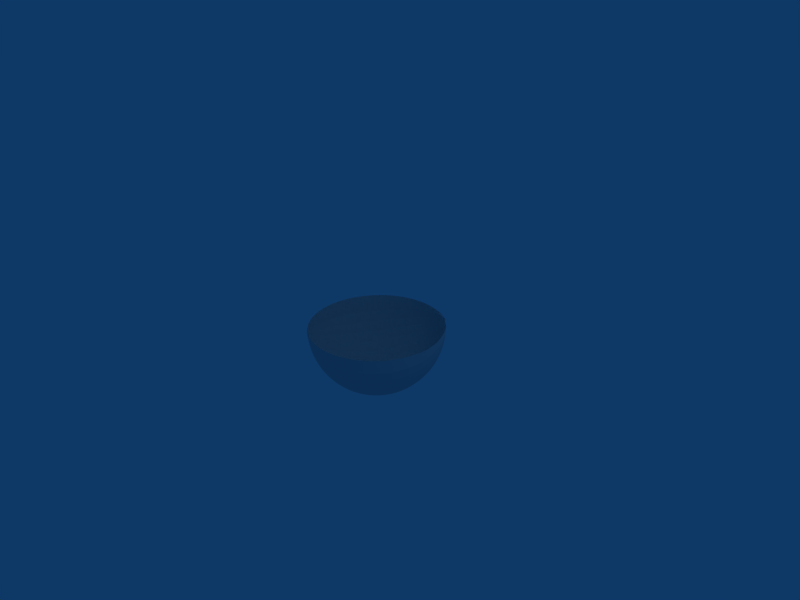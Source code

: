 # Source: halfSphere.blend  (saved by Blender 2.42.0; exported with 4.5.12 LTS)
import bpy
from mathutils import Matrix  # noqa: F401  (used for matrix-valued properties, if any)

bpy.ops.wm.read_factory_settings(use_empty=True)
scene = bpy.context.scene
scene.name = 'Scene'

# ---- collections
col_collection_1 = bpy.data.collections.new('Collection 1'); scene.collection.children.link(col_collection_1)

# ---- world
world_world = bpy.data.worlds.new('World'); scene.world = world_world
world_world.color = (0.05656, 0.2208, 0.4)
world_world.use_sun_shadow = False
world_world.sun_shadow_jitter_overblur = 0.0
world_world.cycles.sampling_method = 'MANUAL'
world_world.cycles.sample_map_resolution = 256

# ---- cameras
cam_camera = bpy.data.cameras.new('Camera')
cam_camera.passepartout_alpha = 0.2
cam_camera.clip_end = 100.0
cam_camera.lens = 35.0
cam_camera.ortho_scale = 7.314
cam_camera.show_passepartout = False
cam_camera.show_safe_areas = True
cam_camera.dof.focus_distance = 0.0
cam_camera.dof.aperture_fstop = 128.0

# ---- lights
light_spot = bpy.data.lights.new('Spot', 'POINT')
light_spot.transmission_factor = 0.0
light_spot.cutoff_distance = 30.0
light_spot.energy = 100.0
light_spot.shadow_buffer_clip_start = 1.001
light_spot.shadow_soft_size = 1.0
light_spot.shadow_maximum_resolution = 0.006
light_spot.use_absolute_resolution = True
light_spot.cycles.use_multiple_importance_sampling = False

# ---- meshes
me_sphere = bpy.data.meshes.new('Sphere')
me_sphere.from_pydata([(0.4646, 0.9015, -2.15e-08), (0.4385, 0.9181, -2.901e-08), (0.3568, 0.9527, -1.633e-09), (0.2708, 0.9708, 6.349e-09), (0.195, 0.9897, 3.42e-08), (0.118, 1.003, 5.586e-08), (0.04028, 1.009, 1.707e-09), (-0.03779, 1.01, 2.497e-10), (-0.1157, 1.004, 1.857e-08), (-0.1929, 0.9926, 1.09e-08), (-0.269, 0.9749, -3.644e-09), (-0.3435, 0.9512, 1.904e-08), (-0.416, 0.9217, -3.764e-09), (-0.4859, 0.8866, 7.689e-09), (-0.5529, 0.8461, 5.45e-09), (-0.6165, 0.8004, -2.146e-08), (-0.6764, 0.7499, 1.692e-09), (-0.7322, 0.6948, 1.833e-08), (-0.7835, 0.6355, 4.454e-09), (-0.83, 0.5724, -8.502e-09), (-0.8715, 0.5058, -8.061e-09), (-0.9077, 0.4361, 5.497e-10), (-0.9383, 0.3638, -7.828e-09), (-0.9632, 0.2893, -2.893e-09), (-0.9822, 0.2132, -2.077e-09), (-0.9952, 0.1357, -3.958e-09), (-1.002, 0.05752, 5.788e-09), (-1.003, -0.02097, -6.556e-09), (-0.9976, -0.09927, -8.126e-09), (-0.9862, -0.1769, -5.031e-09), (-0.9687, -0.2533, 4.751e-09), (-0.9453, -0.3282, -1.093e-08), (-0.9162, -0.4009, 2.122e-08), (-0.8815, -0.4711, -6.316e-09), (-0.8414, -0.5384, -1.961e-08), (-0.7961, -0.6022, 2.265e-09), (-0.746, -0.6623, 1.678e-09), (-0.6914, -0.7182, 2.555e-08), (-0.4972, -0.8613, 1.446e-08), (-0.4275, -0.8973, -1.325e-08), (-0.3552, -0.9276, -1.035e-08), (-0.2807, -0.9522, 3.794e-10), (-0.2045, -0.9709, -6.258e-09), (-0.1271, -0.9836, 7.103e-09), (-0.04885, -0.9901, 7.06e-09), (0.02965, -0.9905, 3.015e-11), (0.1079, -0.9848, 3.29e-08), (0.1856, -0.9729, 1.87e-08), (0.262, -0.955, 6.827e-10), (0.3368, -0.9312, -1.525e-08), (0.4095, -0.9016, -2.313e-08), (0.4797, -0.8663, 2.473e-09), (0.5469, -0.8257, -2.041e-08), (0.6107, -0.78, -2.736e-08), (0.6707, -0.7294, 7.059e-09), (0.7266, -0.6743, 2.907e-08), (0.778, -0.615, -2.935e-09), (0.8246, -0.5518, 1.766e-08), (0.866, -0.4852, 5.824e-09), (0.9021, -0.4155, 8.126e-09), (0.9326, -0.3433, -1.821e-09), (0.9468, -0.2882, -1.738e-09), (0.9676, -0.2081, -6.067e-10), (0.989, -0.1155, 7.685e-09), (0.994, -0.06407, 7.223e-10), (0.9958, 0.0263, -5.827e-09), (0.9852, 0.1092, 1.173e-08), (0.9715, 0.1827, 1.301e-08), (0.9553, 0.2617, 1.628e-08), (0.9297, 0.333, 6.465e-09), (0.9, 0.4049, 3.983e-09), (0.865, 0.4756, 1.92e-08), (0.8259, 0.5446, -2.312e-10), (0.7837, 0.6149, 7.808e-09), (0.7351, 0.6747, 2.537e-08), (0.6841, 0.735, 1.221e-08), (0.6406, 0.7728, 6.863e-09), (0.595, 0.8054, -8.406e-09), (0.6813, 0.732, 0.005303), (0.7353, 0.6776, -0.01146), (0.7849, 0.619, -0.02816), (0.8296, 0.5566, -0.04469), (0.8692, 0.4908, -0.06093), (0.9034, 0.4219, -0.07681), (0.932, 0.3504, -0.0922), (0.9549, 0.2768, -0.107), (0.972, 0.2015, -0.1212), (0.983, 0.1249, -0.1346), (0.988, 0.04756, -0.1472), (0.9868, -0.03008, -0.1589), (0.9796, -0.1075, -0.1696), (0.9664, -0.1843, -0.1793), (0.9472, -0.26, -0.1878), (0.9221, -0.334, -0.1952), (0.8914, -0.406, -0.2014), (0.8552, -0.4755, -0.2064), (0.8137, -0.5421, -0.21), (0.7672, -0.6053, -0.2124), (0.7159, -0.6648, -0.2135), (0.6602, -0.7201, -0.2133), (0.6005, -0.7711, -0.2117), (0.5371, -0.8173, -0.2088), (0.4703, -0.8584, -0.2047), (0.4007, -0.8943, -0.1993), (0.3286, -0.9246, -0.1926), (0.2544, -0.9493, -0.1848), (0.1787, -0.9681, -0.1758), (0.1019, -0.9809, -0.1658), (0.02449, -0.9877, -0.1547), (-0.0531, -0.9883, -0.1427), (-0.1304, -0.9829, -0.1298), (-0.2068, -0.9715, -0.1161), (-0.282, -0.954, -0.1017), (-0.3555, -0.9307, -0.0866), (-0.4267, -0.9016, -0.07102), (-0.4953, -0.867, -0.055), (-0.498, -0.8646, -0.06679), (-0.432, -0.8969, -0.09452), (-0.3634, -0.9237, -0.1217), (-0.2925, -0.9447, -0.1481), (-0.2198, -0.96, -0.1736), (-0.1458, -0.9693, -0.198), (-0.07083, -0.9727, -0.2212), (0.004551, -0.97, -0.243), (0.0799, -0.9614, -0.2634), (0.1548, -0.9468, -0.2821), (0.2287, -0.9264, -0.2991), (0.3011, -0.9003, -0.3142), (0.3718, -0.8687, -0.3274), (0.4401, -0.8317, -0.3386), (0.5058, -0.7895, -0.3476), (0.5683, -0.7425, -0.3546), (0.6273, -0.6909, -0.3594), (0.6824, -0.6351, -0.3619), (0.7333, -0.5753, -0.3622), (0.7798, -0.512, -0.3603), (0.8214, -0.4456, -0.3561), (0.8579, -0.3764, -0.3498), (0.8891, -0.3048, -0.3413), (0.9149, -0.2314, -0.3307), (0.935, -0.1566, -0.3181), (0.9494, -0.08078, -0.3035), (0.9579, -0.004484, -0.287), (0.9605, 0.07184, -0.2688), (0.9572, 0.1477, -0.2489), (0.948, 0.2227, -0.2274), (0.9329, 0.2963, -0.2046), (0.9121, 0.3681, -0.1805), (0.8857, 0.4376, -0.1553), (0.8538, 0.5044, -0.1291), (0.8166, 0.5681, -0.1022), (0.7744, 0.6283, -0.07459), (0.7274, 0.6846, -0.04654), (0.676, 0.7367, -0.0182), (0.5901, 0.8099, 4.763e-09), (0.5813, 0.8162, -1.118e-08), (0.6677, 0.7434, -0.04031), (0.715, 0.6946, -0.07954), (0.758, 0.6415, -0.1183), (0.7963, 0.5844, -0.1563), (0.8297, 0.5237, -0.1933), (0.8579, 0.4599, -0.2292), (0.8809, 0.3931, -0.2636), (0.8984, 0.324, -0.2964), (0.9104, 0.2528, -0.3274), (0.9168, 0.1801, -0.3564), (0.9176, 0.1063, -0.3831), (0.9126, 0.03186, -0.4075), (0.9021, -0.0428, -0.4294), (0.886, -0.1172, -0.4487), (0.8644, -0.1909, -0.4652), (0.8375, -0.2634, -0.4788), (0.8054, -0.3343, -0.4894), (0.7684, -0.4031, -0.4971), (0.7266, -0.4694, -0.5017), (0.6804, -0.5328, -0.5031), (0.6299, -0.593, -0.5015), (0.5756, -0.6495, -0.4968), (0.5177, -0.702, -0.489), (0.4567, -0.7501, -0.4783), (0.3928, -0.7937, -0.4645), (0.3265, -0.8323, -0.4479), (0.2582, -0.8658, -0.4286), (0.1883, -0.894, -0.4066), (0.1172, -0.9167, -0.382), (0.0454, -0.9337, -0.3552), (-0.02667, -0.945, -0.3261), (-0.09858, -0.9504, -0.2951), (-0.1699, -0.95, -0.2622), (-0.2401, -0.9437, -0.2277), (-0.3089, -0.9316, -0.1918), (-0.3758, -0.9137, -0.1547), (-0.4403, -0.8902, -0.1166), (-0.496, -0.8532, -2.768e-09), (-0.513, -0.8654, -2.748e-08), (-0.4514, -0.8818, -0.1368), (-0.3923, -0.9011, -0.1848), (-0.3308, -0.9148, -0.2316), (-0.2673, -0.9229, -0.277), (-0.2021, -0.9254, -0.3207), (-0.1357, -0.9221, -0.3625), (-0.06841, -0.9131, -0.402), (-0.0007123, -0.8985, -0.439), (0.06699, -0.8784, -0.4733), (0.1343, -0.8528, -0.5047), (0.2007, -0.822, -0.5329), (0.2659, -0.7861, -0.5579), (0.3295, -0.7454, -0.5795), (0.3911, -0.7001, -0.5974), (0.4502, -0.6504, -0.6117), (0.5066, -0.5968, -0.6223), (0.5598, -0.5395, -0.6289), (0.6096, -0.4788, -0.6318), (0.6556, -0.4152, -0.6307), (0.6976, -0.3491, -0.6257), (0.7353, -0.2807, -0.6169), (0.7685, -0.2107, -0.6042), (0.7969, -0.1393, -0.5879), (0.8204, -0.06714, -0.5679), (0.8388, 0.005482, -0.5444), (0.8521, 0.07807, -0.5175), (0.8601, 0.1502, -0.4875), (0.8628, 0.2213, -0.4545), (0.8602, 0.2912, -0.4186), (0.8523, 0.3592, -0.3802), (0.8391, 0.425, -0.3394), (0.8208, 0.4882, -0.2966), (0.7974, 0.5483, -0.2519), (0.7691, 0.6051, -0.2057), (0.736, 0.6582, -0.1581), (0.6985, 0.7072, -0.1097), (0.6566, 0.7518, -0.0605), (0.5746, 0.8217, 1.938e-08), (0.57, 0.826, 5.245e-09), (0.6429, 0.7619, -0.07825), (0.6781, 0.7222, -0.1362), (0.7091, 0.6781, -0.1932), (0.7358, 0.6298, -0.2491), (0.7578, 0.5776, -0.3034), (0.7753, 0.5218, -0.3559), (0.7879, 0.4628, -0.4061), (0.7957, 0.401, -0.4539), (0.7986, 0.3367, -0.4989), (0.7966, 0.2703, -0.5408), (0.7896, 0.2023, -0.5793), (0.7778, 0.133, -0.6143), (0.7612, 0.06287, -0.6455), (0.7399, -0.007628, -0.6727), (0.714, -0.07808, -0.6958), (0.6837, -0.1481, -0.7146), (0.6492, -0.2171, -0.7289), (0.6107, -0.2848, -0.7388), (0.5685, -0.3508, -0.7442), (0.5227, -0.4146, -0.7449), (0.4737, -0.4759, -0.741), (0.4218, -0.5342, -0.7326), (0.3673, -0.5892, -0.7197), (0.3106, -0.6406, -0.7023), (0.2519, -0.688, -0.6806), (0.1916, -0.7312, -0.6547), (0.1302, -0.7699, -0.6247), (0.068, -0.8038, -0.591), (0.005361, -0.8328, -0.5535), (-0.05731, -0.8567, -0.5127), (-0.1196, -0.8752, -0.4687), (-0.1812, -0.8884, -0.4218), (-0.2417, -0.8961, -0.3723), (-0.3007, -0.8983, -0.3205), (-0.3578, -0.8949, -0.2667), (-0.4127, -0.886, -0.2113), (-0.4651, -0.8717, -0.1546), (-0.5207, -0.8624, 6.065e-11), (-0.5341, -0.8566, 7.153e-09), (-0.4809, -0.8603, -0.1695), (-0.4363, -0.869, -0.2335), (-0.389, -0.8723, -0.2961), (-0.3394, -0.8703, -0.3569), (-0.2876, -0.8629, -0.4155), (-0.2341, -0.8502, -0.4715), (-0.1791, -0.8323, -0.5246), (-0.123, -0.8092, -0.5745), (-0.06616, -0.7812, -0.6208), (-0.008913, -0.7483, -0.6633), (0.04839, -0.7108, -0.7017), (0.1054, -0.6689, -0.7358), (0.1618, -0.6229, -0.7654), (0.2171, -0.5731, -0.7902), (0.2711, -0.5197, -0.8102), (0.3235, -0.4631, -0.8251), (0.3738, -0.4037, -0.835), (0.4219, -0.3418, -0.8398), (0.4673, -0.2778, -0.8393), (0.5099, -0.212, -0.8337), (0.5493, -0.145, -0.8229), (0.5854, -0.07702, -0.8071), (0.6178, -0.008609, -0.7863), (0.6464, 0.05986, -0.7606), (0.671, 0.128, -0.7303), (0.6915, 0.1953, -0.6954), (0.7078, 0.2614, -0.6563), (0.7196, 0.3259, -0.6131), (0.7271, 0.3884, -0.5662), (0.73, 0.4485, -0.5157), (0.7285, 0.5058, -0.4621), (0.7224, 0.56, -0.4056), (0.7119, 0.6107, -0.3466), (0.697, 0.6577, -0.2855), (0.6779, 0.7007, -0.2226), (0.6545, 0.7393, -0.1584), (0.6271, 0.7734, -0.09314), (0.5639, 0.8315, -2.291e-09), (0.5621, 0.835, 3.057e-08), (0.6095, 0.7858, -0.1048), (0.6282, 0.7579, -0.1758), (0.643, 0.7254, -0.2456), (0.6539, 0.6883, -0.314), (0.6608, 0.647, -0.3804), (0.6636, 0.6017, -0.4445), (0.6623, 0.5527, -0.5059), (0.6569, 0.5003, -0.5641), (0.6474, 0.4449, -0.6188), (0.634, 0.3866, -0.6698), (0.6166, 0.326, -0.7166), (0.5955, 0.2634, -0.759), (0.5707, 0.1991, -0.7967), (0.5423, 0.1337, -0.8295), (0.5106, 0.06737, -0.8571), (0.4758, 0.0006571, -0.8795), (0.4381, -0.06606, -0.8965), (0.3976, -0.1324, -0.908), (0.3547, -0.1979, -0.9138), (0.3096, -0.2621, -0.914), (0.2626, -0.3248, -0.9086), (0.2139, -0.3855, -0.8976), (0.164, -0.4437, -0.881), (0.113, -0.4993, -0.859), (0.06138, -0.5517, -0.8318), (0.009342, -0.6008, -0.7993), (-0.04275, -0.6462, -0.762), (-0.09458, -0.6875, -0.72), (-0.1458, -0.7247, -0.6735), (-0.1962, -0.7573, -0.6229), (-0.2453, -0.7853, -0.5684), (-0.2929, -0.8085, -0.5104), (-0.3387, -0.8267, -0.4493), (-0.3825, -0.8398, -0.3854), (-0.4238, -0.8477, -0.3191), (-0.4626, -0.8503, -0.2509), (-0.4985, -0.8478, -0.1811), (-0.5423, -0.852, 2.617e-08), (-0.549, -0.8485, -1.745e-08), (-0.5175, -0.8345, -0.1892), (-0.4909, -0.8305, -0.263), (-0.4614, -0.8215, -0.3352), (-0.4289, -0.8073, -0.4053), (-0.3939, -0.7882, -0.4729), (-0.3564, -0.7642, -0.5376), (-0.3167, -0.7355, -0.5989), (-0.275, -0.7023, -0.6566), (-0.2317, -0.6647, -0.7102), (-0.1869, -0.6231, -0.7595), (-0.141, -0.5776, -0.8041), (-0.09416, -0.5285, -0.8437), (-0.04678, -0.4762, -0.8781), (0.0008822, -0.421, -0.9071), (0.04854, -0.3631, -0.9305), (0.0959, -0.303, -0.9481), (0.1427, -0.2411, -0.96), (0.1886, -0.1776, -0.9659), (0.2333, -0.1131, -0.9658), (0.2766, -0.04787, -0.9598), (0.3182, 0.01766, -0.9479), (0.3578, 0.08308, -0.9301), (0.3952, 0.148, -0.9066), (0.4302, 0.212, -0.8775), (0.4625, 0.2747, -0.843), (0.492, 0.3357, -0.8033), (0.5184, 0.3946, -0.7586), (0.5417, 0.4511, -0.7093), (0.5616, 0.5048, -0.6556), (0.578, 0.5554, -0.5979), (0.5909, 0.6026, -0.5364), (0.6001, 0.646, -0.4717), (0.6057, 0.6855, -0.404), (0.6075, 0.7207, -0.3339), (0.6055, 0.7516, -0.2617), (0.5999, 0.7777, -0.1879), (0.5905, 0.7991, -0.1129), (0.5587, 0.839, -1.561e-08), (0.5593, 0.841, -1.044e-08), (0.5706, 0.8128, -0.1173), (0.5702, 0.7982, -0.1945), (0.5662, 0.7786, -0.2704), (0.5588, 0.7543, -0.3447), (0.548, 0.7252, -0.4169), (0.5337, 0.6918, -0.4864), (0.5162, 0.654, -0.553), (0.4955, 0.6122, -0.6162), (0.4717, 0.5667, -0.6756), (0.445, 0.5176, -0.7308), (0.4156, 0.4654, -0.7815), (0.3836, 0.4103, -0.8274), (0.3492, 0.3527, -0.8681), (0.3127, 0.2929, -0.9036), (0.2743, 0.2312, -0.9334), (0.2342, 0.1682, -0.9575), (0.1926, 0.1041, -0.9757), (0.1498, 0.03941, -0.9879), (0.1062, -0.02556, -0.994), (0.06182, -0.09036, -0.994), (0.0171, -0.1546, -0.9878), (-0.02772, -0.2179, -0.9756), (-0.07237, -0.2799, -0.9573), (-0.1166, -0.3401, -0.9331), (-0.1601, -0.3982, -0.9032), (-0.2026, -0.4539, -0.8677), (-0.2438, -0.5068, -0.8269), (-0.2836, -0.5565, -0.781), (-0.3216, -0.6028, -0.7302), (-0.3576, -0.6454, -0.6749), (-0.3914, -0.6841, -0.6155), (-0.4228, -0.7185, -0.5523), (-0.4516, -0.7484, -0.4857), (-0.4776, -0.7738, -0.4161), (-0.5006, -0.7944, -0.3439), (-0.5206, -0.8101, -0.2696), (-0.5374, -0.8208, -0.1937), (-0.5562, -0.8449, -1.212e-08), (-0.5629, -0.8398, 5.824e-09), (-0.5577, -0.807, -0.1942), (-0.5509, -0.7895, -0.2705), (-0.5407, -0.7672, -0.3451), (-0.5272, -0.7401, -0.4175), (-0.5105, -0.7084, -0.4874), (-0.4906, -0.6724, -0.5543), (-0.4676, -0.6322, -0.6177), (-0.4418, -0.5882, -0.6774), (-0.4133, -0.5405, -0.7328), (-0.3822, -0.4895, -0.7838), (-0.3488, -0.4354, -0.8299), (-0.3132, -0.3787, -0.8709), (-0.2757, -0.3196, -0.9066), (-0.2364, -0.2586, -0.9366), (-0.1958, -0.196, -0.9609), (-0.1539, -0.1322, -0.9792), (-0.111, -0.06752, -0.9915), (-0.06753, -0.002459, -0.9977), (-0.02359, 0.06262, -0.9978), (0.02049, 0.1273, -0.9917), (0.06444, 0.1912, -0.9794), (0.108, 0.2539, -0.9612), (0.1509, 0.3151, -0.937), (0.1928, 0.3743, -0.907), (0.2336, 0.4312, -0.8715), (0.273, 0.4855, -0.8305), (0.3106, 0.5367, -0.7845), (0.3463, 0.5847, -0.7336), (0.3799, 0.629, -0.6782), (0.4112, 0.6695, -0.6186), (0.4399, 0.7058, -0.5552), (0.4659, 0.7378, -0.4884), (0.4891, 0.7653, -0.4185), (0.5092, 0.788, -0.3461), (0.5262, 0.8059, -0.2716), (0.5399, 0.8188, -0.1954), (0.5503, 0.8266, -0.1179), (0.5589, 0.8444, -9.07e-09), (0.5597, 0.8451, 1.895e-08), (0.5301, 0.8401, -0.1147), (0.5097, 0.839, -0.1905), (0.4862, 0.8326, -0.2651), (0.4597, 0.8211, -0.3382), (0.4304, 0.8046, -0.4091), (0.3984, 0.7831, -0.4775), (0.364, 0.7568, -0.543), (0.3273, 0.7258, -0.6051), (0.2886, 0.6903, -0.6635), (0.2481, 0.6506, -0.7178), (0.2061, 0.6068, -0.7676), (0.1628, 0.5594, -0.8128), (0.1185, 0.5084, -0.8529), (0.07351, 0.4544, -0.8878), (0.02804, 0.3975, -0.9172), (-0.0176, 0.3382, -0.9409), (-0.06314, 0.2768, -0.9589), (-0.1083, 0.2137, -0.9709), (-0.1528, 0.1493, -0.9769), (-0.1963, 0.08391, -0.9769), (-0.2386, 0.01805, -0.9709), (-0.2795, -0.04793, -0.959), (-0.3186, -0.1136, -0.9411), (-0.3558, -0.1786, -0.9173), (-0.3908, -0.2425, -0.888), (-0.4233, -0.3048, -0.8532), (-0.4533, -0.3653, -0.8131), (-0.4804, -0.4236, -0.768), (-0.5046, -0.4792, -0.7181), (-0.5257, -0.5319, -0.6638), (-0.5436, -0.5813, -0.6055), (-0.5581, -0.6271, -0.5434), (-0.5691, -0.6691, -0.4779), (-0.5767, -0.7069, -0.4095), (-0.5807, -0.7404, -0.3386), (-0.5811, -0.7693, -0.2656), (-0.5779, -0.7935, -0.191), (-0.5712, -0.8127, -0.1152), (-0.5623, -0.8369, -3.904e-08), (-0.5975, -0.7805, -0.184), (-0.6103, -0.7499, -0.2551), (-0.6194, -0.7148, -0.3248), (-0.6247, -0.6752, -0.3924), (-0.626, -0.6314, -0.4576), (-0.6236, -0.5838, -0.5199), (-0.6173, -0.5326, -0.5791), (-0.6072, -0.478, -0.6347), (-0.5933, -0.4206, -0.6864), (-0.5758, -0.3605, -0.7338), (-0.5547, -0.2982, -0.7767), (-0.5302, -0.2341, -0.8149), (-0.5025, -0.1685, -0.848), (-0.4716, -0.1019, -0.8759), (-0.4379, -0.03471, -0.8984), (-0.4014, 0.03274, -0.9153), (-0.3625, 0.09998, -0.9266), (-0.3213, 0.1666, -0.9322), (-0.2782, 0.2322, -0.932), (-0.2333, 0.2964, -0.9261), (-0.187, 0.3587, -0.9145), (-0.1395, 0.4188, -0.8973), (-0.09122, 0.4764, -0.8745), (-0.04235, 0.531, -0.8463), (0.006795, 0.5823, -0.8129), (0.05589, 0.6301, -0.7745), (0.1046, 0.674, -0.7313), (0.1528, 0.7137, -0.6836), (0.1999, 0.749, -0.6317), (0.2459, 0.7797, -0.5759), (0.2903, 0.8055, -0.5166), (0.3329, 0.8264, -0.454), (0.3735, 0.8423, -0.3887), (0.4118, 0.8529, -0.321), (0.4475, 0.8583, -0.2513), (0.4805, 0.8583, -0.18), (0.5105, 0.8531, -0.1076), (0.5373, 0.8427, -0.03461), (0.5618, 0.8474, -2.334e-08), (0.4919, 0.8652, -0.09703), (0.4528, 0.8764, -0.1642), (0.4109, 0.8821, -0.2303), (0.3664, 0.8825, -0.295), (0.3197, 0.8773, -0.3579), (0.271, 0.8668, -0.4186), (0.2206, 0.8509, -0.4767), (0.1689, 0.8298, -0.5319), (0.1161, 0.8036, -0.5838), (0.06261, 0.7724, -0.6321), (0.008733, 0.7364, -0.6764), (-0.04519, 0.6959, -0.7167), (-0.09884, 0.6512, -0.7525), (-0.1519, 0.6024, -0.7836), (-0.204, 0.5499, -0.81), (-0.2548, 0.494, -0.8313), (-0.3041, 0.435, -0.8475), (-0.3515, 0.3734, -0.8585), (-0.3967, 0.3095, -0.8642), (-0.4395, 0.2436, -0.8646), (-0.4796, 0.1763, -0.8596), (-0.5167, 0.1078, -0.8493), (-0.5506, 0.03875, -0.8338), (-0.5812, -0.03058, -0.8132), (-0.6081, -0.09972, -0.7876), (-0.6313, -0.1682, -0.757), (-0.6506, -0.2357, -0.7219), (-0.6659, -0.3018, -0.6822), (-0.6771, -0.3659, -0.6384), (-0.6842, -0.4279, -0.5906), (-0.687, -0.4872, -0.5392), (-0.6855, -0.5434, -0.4845), (-0.6799, -0.5964, -0.4268), (-0.67, -0.6456, -0.3664), (-0.656, -0.6909, -0.3038), (-0.638, -0.7319, -0.2393), (-0.6161, -0.7684, -0.1734), (-0.5903, -0.8002, -0.1063), (-0.561, -0.8325, 2.501e-09), (-0.6331, -0.7575, -0.1594), (-0.6634, -0.7156, -0.2185), (-0.6897, -0.6694, -0.2763), (-0.7117, -0.619, -0.3323), (-0.7293, -0.5648, -0.3863), (-0.7424, -0.5071, -0.4379), (-0.7509, -0.4462, -0.4868), (-0.7548, -0.3827, -0.5328), (-0.7541, -0.3167, -0.5754), (-0.7487, -0.2488, -0.6145), (-0.7387, -0.1794, -0.6498), (-0.7241, -0.1089, -0.6811), (-0.7051, -0.03769, -0.7082), (-0.6817, 0.03374, -0.7309), (-0.6541, 0.105, -0.7491), (-0.6225, 0.1755, -0.7627), (-0.587, 0.245, -0.7716), (-0.548, 0.313, -0.7757), (-0.5055, 0.3791, -0.7751), (-0.4599, 0.4428, -0.7697), (-0.4115, 0.5038, -0.7595), (-0.3606, 0.5617, -0.7447), (-0.3074, 0.6161, -0.7252), (-0.2524, 0.6667, -0.7013), (-0.1958, 0.7132, -0.6731), (-0.1379, 0.7553, -0.6407), (-0.07928, 0.7928, -0.6044), (-0.02012, 0.8253, -0.5643), (0.03917, 0.8528, -0.5208), (0.09821, 0.875, -0.474), (0.1566, 0.8919, -0.4243), (0.2141, 0.9032, -0.372), (0.2703, 0.9089, -0.3175), (0.3248, 0.9091, -0.2609), (0.3772, 0.9036, -0.2028), (0.4274, 0.8926, -0.1434), (0.4749, 0.8761, -0.08309), (0.5577, 0.8507, 2.611e-08), (0.5493, 0.8557, -1.272e-08), (0.4598, 0.8855, -0.06616), (0.4049, 0.9067, -0.1181), (0.3475, 0.9223, -0.1693), (0.2879, 0.9322, -0.2195), (0.2265, 0.9363, -0.2683), (0.1638, 0.9347, -0.3155), (0.1, 0.9273, -0.3607), (0.03564, 0.9142, -0.4037), (-0.02896, 0.8954, -0.4442), (-0.09337, 0.8712, -0.482), (-0.1572, 0.8415, -0.5168), (-0.2201, 0.8067, -0.5484), (-0.2816, 0.7669, -0.5767), (-0.3414, 0.7224, -0.6013), (-0.3991, 0.6734, -0.6223), (-0.4543, 0.6203, -0.6394), (-0.5067, 0.5633, -0.6526), (-0.556, 0.5029, -0.6618), (-0.6018, 0.4394, -0.6669), (-0.644, 0.3731, -0.6679), (-0.6822, 0.3046, -0.6647), (-0.7162, 0.2342, -0.6575), (-0.7457, 0.1623, -0.6462), (-0.7707, 0.08944, -0.6309), (-0.7909, 0.01603, -0.6117), (-0.8062, -0.05748, -0.5888), (-0.8166, -0.1306, -0.5622), (-0.8219, -0.203, -0.5322), (-0.8222, -0.2741, -0.4989), (-0.8174, -0.3435, -0.4625), (-0.8075, -0.4108, -0.4232), (-0.7927, -0.4756, -0.3814), (-0.773, -0.5374, -0.3372), (-0.7485, -0.5959, -0.2909), (-0.7194, -0.6507, -0.2428), (-0.6859, -0.7016, -0.1933), (-0.6481, -0.7481, -0.1425), (-0.5656, -0.8272, 4.903e-09), (-0.5721, -0.8203, 8.08e-09), (-0.6609, -0.7403, -0.123), (-0.7049, -0.69, -0.1642), (-0.7446, -0.6355, -0.2043), (-0.7797, -0.577, -0.2432), (-0.81, -0.5149, -0.2806), (-0.8353, -0.4497, -0.3163), (-0.8555, -0.3817, -0.35), (-0.8703, -0.3114, -0.3816), (-0.8798, -0.2391, -0.4108), (-0.8839, -0.1654, -0.4374), (-0.8825, -0.09062, -0.4614), (-0.8757, -0.0153, -0.4825), (-0.8635, 0.06011, -0.5007), (-0.846, 0.1351, -0.5158), (-0.8233, 0.2094, -0.5277), (-0.7954, 0.2823, -0.5363), (-0.7627, 0.3534, -0.5416), (-0.7253, 0.4224, -0.5436), (-0.6834, 0.4888, -0.5423), (-0.6373, 0.5522, -0.5376), (-0.5872, 0.6122, -0.5295), (-0.5335, 0.6684, -0.5183), (-0.4766, 0.7205, -0.5038), (-0.4167, 0.7681, -0.4862), (-0.3542, 0.811, -0.4656), (-0.2896, 0.8489, -0.4422), (-0.2232, 0.8816, -0.416), (-0.1554, 0.9088, -0.3873), (-0.0866, 0.9304, -0.3561), (-0.0173, 0.9463, -0.3228), (0.0521, 0.9564, -0.2875), (0.1212, 0.9605, -0.2504), (0.1895, 0.9588, -0.2118), (0.2567, 0.9511, -0.1718), (0.3223, 0.9376, -0.1308), (0.3859, 0.9182, -0.08902), (0.4471, 0.8933, -0.04667), (0.5427, 0.8604, -1.228e-08), (0.4772, 0.894, 8.197e-09), (0.437, 0.8991, -0.02508), (0.3708, 0.927, -0.05681), (0.3023, 0.9491, -0.08819), (0.2319, 0.9654, -0.119), (0.1602, 0.9758, -0.1491), (0.08738, 0.9801, -0.1783), (0.01408, 0.9784, -0.2064), (-0.05932, 0.9706, -0.2332), (-0.1323, 0.9569, -0.2586), (-0.2046, 0.9373, -0.2823), (-0.2755, 0.9118, -0.3044), (-0.3448, 0.8808, -0.3245), (-0.4119, 0.8443, -0.3427), (-0.4765, 0.8027, -0.3587), (-0.5381, 0.7561, -0.3726), (-0.5965, 0.7048, -0.3841), (-0.6511, 0.6491, -0.3933), (-0.7017, 0.5895, -0.4), (-0.7481, 0.5263, -0.4043), (-0.7898, 0.4598, -0.4061), (-0.8266, 0.3904, -0.4054), (-0.8583, 0.3187, -0.4021), (-0.8848, 0.245, -0.3964), (-0.9058, 0.1697, -0.3883), (-0.9212, 0.09346, -0.3778), (-0.9309, 0.01661, -0.3649), (-0.9349, -0.06033, -0.3498), (-0.9331, -0.1369, -0.3325), (-0.9256, -0.2126, -0.3132), (-0.9123, -0.2871, -0.2919), (-0.8935, -0.3597, -0.2689), (-0.8691, -0.4301, -0.2442), (-0.8394, -0.4979, -0.218), (-0.8045, -0.5626, -0.1904), (-0.7646, -0.6239, -0.1617), (-0.72, -0.6813, -0.1319), (-0.671, -0.7345, -0.1014), (-0.5864, -0.8098, 2.911e-09), (-0.601, -0.7977, 3.323e-08), (-0.6783, -0.7306, -0.07827), (-0.7308, -0.6756, -0.09742), (-0.7789, -0.6163, -0.116), (-0.8222, -0.5533, -0.1338), (-0.8604, -0.4868, -0.1508), (-0.8933, -0.4174, -0.1669), (-0.9207, -0.3453, -0.1819), (-0.9424, -0.2712, -0.1959), (-0.9583, -0.1953, -0.2086), (-0.9683, -0.1183, -0.22), (-0.9723, -0.04054, -0.2301), (-0.9704, 0.03748, -0.2388), (-0.9624, 0.1153, -0.246), (-0.9485, 0.1923, -0.2516), (-0.9288, 0.2682, -0.2558), (-0.9033, 0.3425, -0.2583), (-0.8723, 0.4146, -0.2593), (-0.8359, 0.4842, -0.2586), (-0.7943, 0.5507, -0.2564), (-0.7479, 0.6139, -0.2525), (-0.6968, 0.6733, -0.2472), (-0.6414, 0.7286, -0.2403), (-0.5821, 0.7793, -0.2319), (-0.5192, 0.8253, -0.2221), (-0.4531, 0.8662, -0.2109), (-0.3842, 0.9017, -0.1984), (-0.3129, 0.9316, -0.1847), (-0.2397, 0.9559, -0.1698), (-0.1651, 0.9742, -0.154), (-0.08937, 0.9865, -0.1371), (-0.01312, 0.9928, -0.1194), (0.06321, 0.9929, -0.101), (0.1391, 0.9869, -0.08196), (0.2142, 0.9748, -0.06241), (0.288, 0.9567, -0.04247), (0.36, 0.9327, -0.02228), (0.4297, 0.903, -4.691e-09), (0.4678, 0.8989, 3.809e-09), (-0.6245, -0.7817, 9.687e-09)], [], [(75, 78, 77, 76), (74, 79, 78, 75), (73, 80, 79, 74), (72, 81, 80, 73), (71, 82, 81, 72), (70, 83, 82, 71), (69, 84, 83, 70), (68, 85, 84, 69), (67, 86, 85, 68), (66, 87, 86, 67), (65, 88, 87, 66), (64, 89, 88, 65), (63, 90, 89, 64), (62, 91, 90, 63), (61, 92, 91, 62), (60, 93, 92, 61), (59, 94, 93, 60), (58, 95, 94, 59), (57, 96, 95, 58), (56, 97, 96, 57), (55, 98, 97, 56), (54, 99, 98, 55), (53, 100, 99, 54), (52, 101, 100, 53), (51, 102, 101, 52), (50, 103, 102, 51), (49, 104, 103, 50), (48, 105, 104, 49), (47, 106, 105, 48), (46, 107, 106, 47), (45, 108, 107, 46), (44, 109, 108, 45), (43, 110, 109, 44), (42, 111, 110, 43), (41, 112, 111, 42), (40, 113, 112, 41), (39, 114, 113, 40), (38, 115, 114, 39), (115, 116, 117, 114), (114, 117, 118, 113), (113, 118, 119, 112), (112, 119, 120, 111), (111, 120, 121, 110), (110, 121, 122, 109), (109, 122, 123, 108), (108, 123, 124, 107), (107, 124, 125, 106), (106, 125, 126, 105), (105, 126, 127, 104), (104, 127, 128, 103), (103, 128, 129, 102), (102, 129, 130, 101), (101, 130, 131, 100), (100, 131, 132, 99), (99, 132, 133, 98), (98, 133, 134, 97), (97, 134, 135, 96), (96, 135, 136, 95), (95, 136, 137, 94), (94, 137, 138, 93), (93, 138, 139, 92), (92, 139, 140, 91), (91, 140, 141, 90), (90, 141, 142, 89), (89, 142, 143, 88), (88, 143, 144, 87), (87, 144, 145, 86), (86, 145, 146, 85), (85, 146, 147, 84), (84, 147, 148, 83), (83, 148, 149, 82), (82, 149, 150, 81), (81, 150, 151, 80), (80, 151, 152, 79), (79, 152, 153, 78), (78, 153, 154, 77), (153, 156, 155, 154), (152, 157, 156, 153), (151, 158, 157, 152), (150, 159, 158, 151), (149, 160, 159, 150), (148, 161, 160, 149), (147, 162, 161, 148), (146, 163, 162, 147), (145, 164, 163, 146), (144, 165, 164, 145), (143, 166, 165, 144), (142, 167, 166, 143), (141, 168, 167, 142), (140, 169, 168, 141), (139, 170, 169, 140), (138, 171, 170, 139), (137, 172, 171, 138), (136, 173, 172, 137), (135, 174, 173, 136), (134, 175, 174, 135), (133, 176, 175, 134), (132, 177, 176, 133), (131, 178, 177, 132), (130, 179, 178, 131), (129, 180, 179, 130), (128, 181, 180, 129), (127, 182, 181, 128), (126, 183, 182, 127), (125, 184, 183, 126), (124, 185, 184, 125), (123, 186, 185, 124), (122, 187, 186, 123), (121, 188, 187, 122), (120, 189, 188, 121), (119, 190, 189, 120), (118, 191, 190, 119), (117, 192, 191, 118), (116, 193, 192, 117), (193, 194, 195, 192), (192, 195, 196, 191), (191, 196, 197, 190), (190, 197, 198, 189), (189, 198, 199, 188), (188, 199, 200, 187), (187, 200, 201, 186), (186, 201, 202, 185), (185, 202, 203, 184), (184, 203, 204, 183), (183, 204, 205, 182), (182, 205, 206, 181), (181, 206, 207, 180), (180, 207, 208, 179), (179, 208, 209, 178), (178, 209, 210, 177), (177, 210, 211, 176), (176, 211, 212, 175), (175, 212, 213, 174), (174, 213, 214, 173), (173, 214, 215, 172), (172, 215, 216, 171), (171, 216, 217, 170), (170, 217, 218, 169), (169, 218, 219, 168), (168, 219, 220, 167), (167, 220, 221, 166), (166, 221, 222, 165), (165, 222, 223, 164), (164, 223, 224, 163), (163, 224, 225, 162), (162, 225, 226, 161), (161, 226, 227, 160), (160, 227, 228, 159), (159, 228, 229, 158), (158, 229, 230, 157), (157, 230, 231, 156), (156, 231, 232, 155), (231, 234, 233, 232), (230, 235, 234, 231), (229, 236, 235, 230), (228, 237, 236, 229), (227, 238, 237, 228), (226, 239, 238, 227), (225, 240, 239, 226), (224, 241, 240, 225), (223, 242, 241, 224), (222, 243, 242, 223), (221, 244, 243, 222), (220, 245, 244, 221), (219, 246, 245, 220), (218, 247, 246, 219), (217, 248, 247, 218), (216, 249, 248, 217), (215, 250, 249, 216), (214, 251, 250, 215), (213, 252, 251, 214), (212, 253, 252, 213), (211, 254, 253, 212), (210, 255, 254, 211), (209, 256, 255, 210), (208, 257, 256, 209), (207, 258, 257, 208), (206, 259, 258, 207), (205, 260, 259, 206), (204, 261, 260, 205), (203, 262, 261, 204), (202, 263, 262, 203), (201, 264, 263, 202), (200, 265, 264, 201), (199, 266, 265, 200), (198, 267, 266, 199), (197, 268, 267, 198), (196, 269, 268, 197), (195, 270, 269, 196), (194, 271, 270, 195), (271, 272, 273, 270), (270, 273, 274, 269), (269, 274, 275, 268), (268, 275, 276, 267), (267, 276, 277, 266), (266, 277, 278, 265), (265, 278, 279, 264), (264, 279, 280, 263), (263, 280, 281, 262), (262, 281, 282, 261), (261, 282, 283, 260), (260, 283, 284, 259), (259, 284, 285, 258), (258, 285, 286, 257), (257, 286, 287, 256), (256, 287, 288, 255), (255, 288, 289, 254), (254, 289, 290, 253), (253, 290, 291, 252), (252, 291, 292, 251), (251, 292, 293, 250), (250, 293, 294, 249), (249, 294, 295, 248), (248, 295, 296, 247), (247, 296, 297, 246), (246, 297, 298, 245), (245, 298, 299, 244), (244, 299, 300, 243), (243, 300, 301, 242), (242, 301, 302, 241), (241, 302, 303, 240), (240, 303, 304, 239), (239, 304, 305, 238), (238, 305, 306, 237), (237, 306, 307, 236), (236, 307, 308, 235), (235, 308, 309, 234), (234, 309, 310, 233), (309, 312, 311, 310), (308, 313, 312, 309), (307, 314, 313, 308), (306, 315, 314, 307), (305, 316, 315, 306), (304, 317, 316, 305), (303, 318, 317, 304), (302, 319, 318, 303), (301, 320, 319, 302), (300, 321, 320, 301), (299, 322, 321, 300), (298, 323, 322, 299), (297, 324, 323, 298), (296, 325, 324, 297), (295, 326, 325, 296), (294, 327, 326, 295), (293, 328, 327, 294), (292, 329, 328, 293), (291, 330, 329, 292), (290, 331, 330, 291), (289, 332, 331, 290), (288, 333, 332, 289), (287, 334, 333, 288), (286, 335, 334, 287), (285, 336, 335, 286), (284, 337, 336, 285), (283, 338, 337, 284), (282, 339, 338, 283), (281, 340, 339, 282), (280, 341, 340, 281), (279, 342, 341, 280), (278, 343, 342, 279), (277, 344, 343, 278), (276, 345, 344, 277), (275, 346, 345, 276), (274, 347, 346, 275), (273, 348, 347, 274), (272, 349, 348, 273), (349, 350, 351, 348), (348, 351, 352, 347), (347, 352, 353, 346), (346, 353, 354, 345), (345, 354, 355, 344), (344, 355, 356, 343), (343, 356, 357, 342), (342, 357, 358, 341), (341, 358, 359, 340), (340, 359, 360, 339), (339, 360, 361, 338), (338, 361, 362, 337), (337, 362, 363, 336), (336, 363, 364, 335), (335, 364, 365, 334), (334, 365, 366, 333), (333, 366, 367, 332), (332, 367, 368, 331), (331, 368, 369, 330), (330, 369, 370, 329), (329, 370, 371, 328), (328, 371, 372, 327), (327, 372, 373, 326), (326, 373, 374, 325), (325, 374, 375, 324), (324, 375, 376, 323), (323, 376, 377, 322), (322, 377, 378, 321), (321, 378, 379, 320), (320, 379, 380, 319), (319, 380, 381, 318), (318, 381, 382, 317), (317, 382, 383, 316), (316, 383, 384, 315), (315, 384, 385, 314), (314, 385, 386, 313), (313, 386, 387, 312), (312, 387, 388, 311), (387, 390, 389, 388), (386, 391, 390, 387), (385, 392, 391, 386), (384, 393, 392, 385), (383, 394, 393, 384), (382, 395, 394, 383), (381, 396, 395, 382), (380, 397, 396, 381), (379, 398, 397, 380), (378, 399, 398, 379), (377, 400, 399, 378), (376, 401, 400, 377), (375, 402, 401, 376), (374, 403, 402, 375), (373, 404, 403, 374), (372, 405, 404, 373), (371, 406, 405, 372), (370, 407, 406, 371), (369, 408, 407, 370), (368, 409, 408, 369), (367, 410, 409, 368), (366, 411, 410, 367), (365, 412, 411, 366), (364, 413, 412, 365), (363, 414, 413, 364), (362, 415, 414, 363), (361, 416, 415, 362), (360, 417, 416, 361), (359, 418, 417, 360), (358, 419, 418, 359), (357, 420, 419, 358), (356, 421, 420, 357), (355, 422, 421, 356), (354, 423, 422, 355), (353, 424, 423, 354), (352, 425, 424, 353), (351, 426, 425, 352), (350, 427, 426, 351), (427, 428, 429, 426), (426, 429, 430, 425), (425, 430, 431, 424), (424, 431, 432, 423), (423, 432, 433, 422), (422, 433, 434, 421), (421, 434, 435, 420), (420, 435, 436, 419), (419, 436, 437, 418), (418, 437, 438, 417), (417, 438, 439, 416), (416, 439, 440, 415), (415, 440, 441, 414), (414, 441, 442, 413), (413, 442, 443, 412), (412, 443, 444, 411), (411, 444, 445, 410), (410, 445, 446, 409), (409, 446, 447, 408), (408, 447, 448, 407), (407, 448, 449, 406), (406, 449, 450, 405), (405, 450, 451, 404), (404, 451, 452, 403), (403, 452, 453, 402), (402, 453, 454, 401), (401, 454, 455, 400), (400, 455, 456, 399), (399, 456, 457, 398), (398, 457, 458, 397), (397, 458, 459, 396), (396, 459, 460, 395), (395, 460, 461, 394), (394, 461, 462, 393), (393, 462, 463, 392), (392, 463, 464, 391), (391, 464, 465, 390), (390, 465, 466, 389), (465, 468, 467, 466), (464, 469, 468, 465), (463, 470, 469, 464), (462, 471, 470, 463), (461, 472, 471, 462), (460, 473, 472, 461), (459, 474, 473, 460), (458, 475, 474, 459), (457, 476, 475, 458), (456, 477, 476, 457), (455, 478, 477, 456), (454, 479, 478, 455), (453, 480, 479, 454), (452, 481, 480, 453), (451, 482, 481, 452), (450, 483, 482, 451), (449, 484, 483, 450), (448, 485, 484, 449), (447, 486, 485, 448), (446, 487, 486, 447), (445, 488, 487, 446), (444, 489, 488, 445), (443, 490, 489, 444), (442, 491, 490, 443), (441, 492, 491, 442), (440, 493, 492, 441), (439, 494, 493, 440), (438, 495, 494, 439), (437, 496, 495, 438), (436, 497, 496, 437), (435, 498, 497, 436), (434, 499, 498, 435), (433, 500, 499, 434), (432, 501, 500, 433), (431, 502, 501, 432), (430, 503, 502, 431), (429, 504, 503, 430), (428, 505, 504, 429), (505, 506, 507, 504), (504, 507, 508, 503), (503, 508, 509, 502), (502, 509, 510, 501), (501, 510, 511, 500), (500, 511, 512, 499), (499, 512, 513, 498), (498, 513, 514, 497), (497, 514, 515, 496), (496, 515, 516, 495), (495, 516, 517, 494), (494, 517, 518, 493), (493, 518, 519, 492), (492, 519, 520, 491), (491, 520, 521, 490), (490, 521, 522, 489), (489, 522, 523, 488), (488, 523, 524, 487), (487, 524, 525, 486), (486, 525, 526, 485), (485, 526, 527, 484), (484, 527, 528, 483), (483, 528, 529, 482), (482, 529, 530, 481), (481, 530, 531, 480), (480, 531, 532, 479), (479, 532, 533, 478), (478, 533, 534, 477), (477, 534, 535, 476), (476, 535, 536, 475), (475, 536, 537, 474), (474, 537, 538, 473), (473, 538, 539, 472), (472, 539, 540, 471), (471, 540, 541, 470), (470, 541, 542, 469), (469, 542, 543, 468), (468, 543, 544, 467), (543, 546, 545, 544), (542, 547, 546, 543), (541, 548, 547, 542), (540, 549, 548, 541), (539, 550, 549, 540), (538, 551, 550, 539), (537, 552, 551, 538), (536, 553, 552, 537), (535, 554, 553, 536), (534, 555, 554, 535), (533, 556, 555, 534), (532, 557, 556, 533), (531, 558, 557, 532), (530, 559, 558, 531), (529, 560, 559, 530), (528, 561, 560, 529), (527, 562, 561, 528), (526, 563, 562, 527), (525, 564, 563, 526), (524, 565, 564, 525), (523, 566, 565, 524), (522, 567, 566, 523), (521, 568, 567, 522), (520, 569, 568, 521), (519, 570, 569, 520), (518, 571, 570, 519), (517, 572, 571, 518), (516, 573, 572, 517), (515, 574, 573, 516), (514, 575, 574, 515), (513, 576, 575, 514), (512, 577, 576, 513), (511, 578, 577, 512), (510, 579, 578, 511), (509, 580, 579, 510), (508, 581, 580, 509), (507, 582, 581, 508), (506, 583, 582, 507), (583, 584, 585, 582), (582, 585, 586, 581), (581, 586, 587, 580), (580, 587, 588, 579), (579, 588, 589, 578), (578, 589, 590, 577), (577, 590, 591, 576), (576, 591, 592, 575), (575, 592, 593, 574), (574, 593, 594, 573), (573, 594, 595, 572), (572, 595, 596, 571), (571, 596, 597, 570), (570, 597, 598, 569), (569, 598, 599, 568), (568, 599, 600, 567), (567, 600, 601, 566), (566, 601, 602, 565), (565, 602, 603, 564), (564, 603, 604, 563), (563, 604, 605, 562), (562, 605, 606, 561), (561, 606, 607, 560), (560, 607, 608, 559), (559, 608, 609, 558), (558, 609, 610, 557), (557, 610, 611, 556), (556, 611, 612, 555), (555, 612, 613, 554), (554, 613, 614, 553), (553, 614, 615, 552), (552, 615, 616, 551), (551, 616, 617, 550), (550, 617, 618, 549), (549, 618, 619, 548), (548, 619, 620, 547), (547, 620, 621, 546), (546, 621, 622, 545), (621, 624, 623, 622), (620, 625, 624, 621), (619, 626, 625, 620), (618, 627, 626, 619), (617, 628, 627, 618), (616, 629, 628, 617), (615, 630, 629, 616), (614, 631, 630, 615), (613, 632, 631, 614), (612, 633, 632, 613), (611, 634, 633, 612), (610, 635, 634, 611), (609, 636, 635, 610), (608, 637, 636, 609), (607, 638, 637, 608), (606, 639, 638, 607), (605, 640, 639, 606), (604, 641, 640, 605), (603, 642, 641, 604), (602, 643, 642, 603), (601, 644, 643, 602), (600, 645, 644, 601), (599, 646, 645, 600), (598, 647, 646, 599), (597, 648, 647, 598), (596, 649, 648, 597), (595, 650, 649, 596), (594, 651, 650, 595), (593, 652, 651, 594), (592, 653, 652, 593), (591, 654, 653, 592), (590, 655, 654, 591), (589, 656, 655, 590), (588, 657, 656, 589), (587, 658, 657, 588), (586, 659, 658, 587), (585, 660, 659, 586), (584, 661, 660, 585), (661, 662, 663, 660), (660, 663, 664, 659), (659, 664, 665, 658), (658, 665, 666, 657), (657, 666, 667, 656), (656, 667, 668, 655), (655, 668, 669, 654), (654, 669, 670, 653), (653, 670, 671, 652), (652, 671, 672, 651), (651, 672, 673, 650), (650, 673, 674, 649), (649, 674, 675, 648), (648, 675, 676, 647), (647, 676, 677, 646), (646, 677, 678, 645), (645, 678, 679, 644), (644, 679, 680, 643), (643, 680, 681, 642), (642, 681, 682, 641), (641, 682, 683, 640), (640, 683, 684, 639), (639, 684, 685, 638), (638, 685, 686, 637), (637, 686, 687, 636), (636, 687, 688, 635), (635, 688, 689, 634), (634, 689, 690, 633), (633, 690, 691, 632), (632, 691, 692, 631), (631, 692, 693, 630), (630, 693, 694, 629), (629, 694, 695, 628), (628, 695, 696, 627), (627, 696, 697, 626), (626, 697, 698, 625), (625, 698, 699, 624), (624, 699, 700, 623), (699, 702, 701, 700), (698, 703, 702, 699), (697, 704, 703, 698), (696, 705, 704, 697), (695, 706, 705, 696), (694, 707, 706, 695), (693, 708, 707, 694), (692, 709, 708, 693), (691, 710, 709, 692), (690, 711, 710, 691), (689, 712, 711, 690), (688, 713, 712, 689), (687, 714, 713, 688), (686, 715, 714, 687), (685, 716, 715, 686), (684, 717, 716, 685), (683, 718, 717, 684), (682, 719, 718, 683), (681, 720, 719, 682), (680, 721, 720, 681), (679, 722, 721, 680), (678, 723, 722, 679), (677, 724, 723, 678), (676, 725, 724, 677), (675, 726, 725, 676), (674, 727, 726, 675), (673, 728, 727, 674), (672, 729, 728, 673), (671, 730, 729, 672), (670, 731, 730, 671), (669, 732, 731, 670), (668, 733, 732, 669), (667, 734, 733, 668), (666, 735, 734, 667), (665, 736, 735, 666), (664, 737, 736, 665), (663, 738, 737, 664), (662, 739, 738, 663), (739, 740, 741, 738), (738, 741, 742, 737), (737, 742, 743, 736), (736, 743, 744, 735), (735, 744, 745, 734), (734, 745, 746, 733), (733, 746, 747, 732), (732, 747, 748, 731), (731, 748, 749, 730), (730, 749, 750, 729), (729, 750, 751, 728), (728, 751, 752, 727), (727, 752, 753, 726), (726, 753, 754, 725), (725, 754, 755, 724), (724, 755, 756, 723), (723, 756, 757, 722), (722, 757, 758, 721), (721, 758, 759, 720), (720, 759, 760, 719), (719, 760, 761, 718), (718, 761, 762, 717), (717, 762, 763, 716), (716, 763, 764, 715), (715, 764, 765, 714), (714, 765, 766, 713), (713, 766, 767, 712), (712, 767, 768, 711), (711, 768, 769, 710), (710, 769, 770, 709), (709, 770, 771, 708), (708, 771, 772, 707), (707, 772, 773, 706), (706, 773, 774, 705), (705, 774, 775, 704), (704, 775, 776, 703), (703, 776, 777, 702), (702, 777, 778, 701), (0, 778, 777, 1), (776, 2, 1, 777), (775, 3, 2, 776), (774, 4, 3, 775), (773, 5, 4, 774), (772, 6, 5, 773), (771, 7, 6, 772), (770, 8, 7, 771), (769, 9, 8, 770), (768, 10, 9, 769), (767, 11, 10, 768), (766, 12, 11, 767), (765, 13, 12, 766), (764, 14, 13, 765), (763, 15, 14, 764), (762, 16, 15, 763), (761, 17, 16, 762), (760, 18, 17, 761), (759, 19, 18, 760), (758, 20, 19, 759), (757, 21, 20, 758), (756, 22, 21, 757), (755, 23, 22, 756), (754, 24, 23, 755), (753, 25, 24, 754), (752, 26, 25, 753), (751, 27, 26, 752), (750, 28, 27, 751), (749, 29, 28, 750), (748, 30, 29, 749), (747, 31, 30, 748), (746, 32, 31, 747), (745, 33, 32, 746), (744, 34, 33, 745), (743, 35, 34, 744), (742, 36, 35, 743), (741, 37, 36, 742), (740, 779, 37, 741)])
me_sphere.use_remesh_preserve_volume = False
me_sphere.use_remesh_preserve_attributes = False
me_sphere.use_mirror_vertex_groups = False
me_sphere.update()

# ---- objects
ob_sphere = bpy.data.objects.new('Sphere', me_sphere)
ob_lamp = bpy.data.objects.new('Lamp', light_spot)
ob_camera = bpy.data.objects.new('Camera', cam_camera)

# ---- transforms, parenting, visibility, modifiers, constraints
ob_sphere.location = (0.0, 0.0, 0.0)
ob_sphere.lock_rotations_4d = False
ob_sphere.empty_display_type = 'ARROWS'
ob_sphere.color = (0.0, 0.0, 0.0, 1.0)
ob_sphere.lineart.crease_threshold = 0.0
ob_lamp.location = (4.076, 1.005, 5.904)
ob_lamp.rotation_euler = (0.6503, 0.05522, 1.866)
ob_lamp.lock_rotations_4d = False
ob_lamp.empty_display_type = 'ARROWS'
ob_lamp.color = (0.0, 0.0, 0.0, 0.0)
ob_lamp.lineart.crease_threshold = 0.0
ob_camera.location = (7.481, -6.508, 5.344)
ob_camera.rotation_euler = (1.109, 0.01082, 0.8149)
ob_camera.lock_rotations_4d = False
ob_camera.empty_display_type = 'ARROWS'
ob_camera.color = (0.0, 0.0, 0.0, 0.0)
ob_camera.display_type = 'WIRE'
ob_camera.lineart.crease_threshold = 0.0

# ---- collection membership
col_collection_1.objects.link(ob_sphere)
col_collection_1.objects.link(ob_lamp)
col_collection_1.objects.link(ob_camera)

# ---- scene / render settings (as saved in the file)
scene.camera = ob_camera
scene.frame_start = 1; scene.frame_end = 250; scene.frame_set(1)
scene.render.engine = 'BLENDER_EEVEE_NEXT'
scene.render.image_settings.file_format = 'JPEG'
scene.render.image_settings.color_mode = 'RGB'
scene.render.image_settings.compression = 90
scene.render.resolution_x = 800
scene.render.resolution_y = 600
scene.render.pixel_aspect_x = 100.0
scene.render.pixel_aspect_y = 100.0
scene.render.fps = 25
scene.render.dither_intensity = 0.0
scene.render.use_compositing = False
scene.render.use_sequencer = False
scene.render.bake_bias = 0.0
scene.render.use_stamp_time = False
scene.render.use_stamp_date = False
scene.render.use_stamp_frame = False
scene.render.use_stamp_camera = False
scene.render.use_stamp_scene = False
scene.render.use_stamp_filename = False
scene.render.use_stamp_render_time = False
scene.render.stamp_font_size = 0
scene.cycles.use_denoising = False
scene.cycles.samples = 10
scene.cycles.sampling_pattern = 'TABULATED_SOBOL'
scene.cycles.light_sampling_threshold = 0.0
scene.cycles.use_adaptive_sampling = False
scene.cycles.use_light_tree = False
scene.cycles.blur_glossy = 0.0
scene.cycles.volume_bounces = 1
scene.cycles.pixel_filter_type = 'GAUSSIAN'
scene.cycles.sample_clamp_indirect = 0.0
scene.view_settings.view_transform = 'Raw'
bpy.context.view_layer.update()

